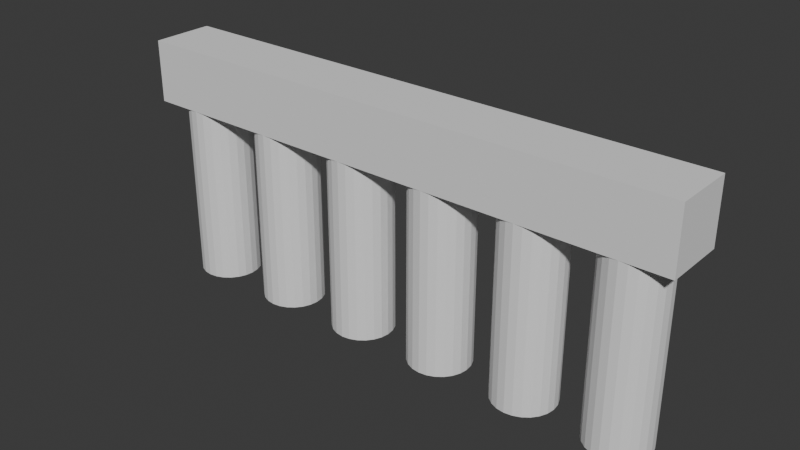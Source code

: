 # Source: dam.blend  (saved by Blender 4.2.66; exported with 4.5.12 LTS)
import bpy
from mathutils import Matrix  # noqa: F401  (used for matrix-valued properties, if any)

bpy.ops.wm.read_factory_settings(use_empty=True)
scene = bpy.context.scene
scene.name = 'Scene'

# ---- collections
col_collection = bpy.data.collections.new('Collection'); scene.collection.children.link(col_collection)

# ---- world
world_world = bpy.data.worlds.new('World'); scene.world = world_world
world_world.use_nodes = True; world_world.node_tree.nodes.clear()
_N = world_world.node_tree.nodes; _L = world_world.node_tree.links
n0 = _N.new('ShaderNodeOutputWorld'); n0.name = 'World Output'; n0.location = (300, 300)
n1 = _N.new('ShaderNodeBackground'); n1.name = 'Background'; n1.location = (10, 300)
n1.inputs[0].default_value = (0.05088, 0.05088, 0.05088, 1.0)
_L.new(n1.outputs[0], n0.inputs[0])
n0.is_active_output = True
world_world.color = (0.05088, 0.05088, 0.05088)
world_world.sun_shadow_jitter_overblur = 0.0

# ---- meshes
me_cube_001 = bpy.data.meshes.new('Cube.001')
me_cube_001.from_pydata([(-1.003, -1.0, 2.693), (-0.8332, 1.0, -3.137), (-1.003, -1.0, 4.693), (-0.8332, 1.0, 2.863), (-1.003, 1.0, 2.693), (-0.8045, 0.9659, -3.137), (-1.003, 1.0, 4.693), (-0.7777, 0.866, -3.137), (0.9968, -1.0, 2.693), (0.9968, -1.0, 4.693), (0.9968, 1.0, 2.693), (-0.7547, 0.7071, -3.137), (0.9968, 1.0, 4.693), (-0.737, 0.5, -3.137), (-0.7259, 0.2588, -3.137), (-0.7221, 6.386e-09, -3.137), (-0.7259, -0.2588, -3.137), (-0.737, -0.5, -3.137), (-0.7547, -0.7071, -3.137), (-0.7777, -0.866, -3.137), (-0.8045, -0.9659, -3.137), (-0.8332, -1.0, -3.137), (-0.8332, -1.0, 2.863), (-0.862, -0.9659, -3.137), (-0.8888, -0.866, -3.137), (-0.9118, -0.7071, -3.137), (-0.9295, -0.5, -3.137), (-0.9406, -0.2588, -3.137), (-0.9444, 6.386e-09, -3.137), (-0.9406, 0.2588, -3.137), (-0.9295, 0.5, -3.137), (-0.9118, 0.7071, -3.137), (-0.8888, 0.866, -3.137), (-0.862, 0.9659, -3.137), (-0.4999, 1.0, -3.137), (-0.4999, 1.0, 2.863), (-0.4712, 0.9659, -3.137), (-0.4444, 0.866, -3.137), (-0.4213, 0.7071, -3.137), (-0.4037, 0.5, -3.137), (-0.3926, 0.2588, -3.137), (-0.3888, 6.386e-09, -3.137), (-0.3926, -0.2588, -3.137), (-0.4037, -0.5, -3.137), (-0.4213, -0.7071, -3.137), (-0.4444, -0.866, -3.137), (-0.4712, -0.9659, -3.137), (-0.4999, -1.0, -3.137), (-0.4999, -1.0, 2.863), (-0.5287, -0.9659, -3.137), (-0.5555, -0.866, -3.137), (-0.5785, -0.7071, -3.137), (-0.5961, -0.5, -3.137), (-0.6072, -0.2588, -3.137), (-0.611, 6.386e-09, -3.137), (-0.6072, 0.2588, -3.137), (-0.5961, 0.5, -3.137), (-0.5785, 0.7071, -3.137), (-0.5555, 0.866, -3.137), (-0.5287, 0.9659, -3.137), (-0.1666, 1.0, -3.137), (-0.1666, 1.0, 2.863), (-0.1378, 0.9659, -3.137), (-0.111, 0.866, -3.137), (-0.08801, 0.7071, -3.137), (-0.07036, 0.5, -3.137), (-0.05926, 0.2588, -3.137), (-0.05547, 6.386e-09, -3.137), (-0.05926, -0.2588, -3.137), (-0.07036, -0.5, -3.137), (-0.08801, -0.7071, -3.137), (-0.111, -0.866, -3.137), (-0.1378, -0.9659, -3.137), (-0.1666, -1.0, -3.137), (-0.1666, -1.0, 2.863), (-0.1953, -0.9659, -3.137), (-0.2221, -0.866, -3.137), (-0.2451, -0.7071, -3.137), (-0.2628, -0.5, -3.137), (-0.2739, -0.2588, -3.137), (-0.2777, 6.386e-09, -3.137), (-0.2739, 0.2588, -3.137), (-0.2628, 0.5, -3.137), (-0.2451, 0.7071, -3.137), (-0.2221, 0.866, -3.137), (-0.1953, 0.9659, -3.137), (0.1668, 1.0, -3.137), (0.1668, 1.0, 2.863), (0.1955, 0.9659, -3.137), (0.2223, 0.866, -3.137), (0.2453, 0.7071, -3.137), (0.263, 0.5, -3.137), (0.2741, 0.2588, -3.137), (0.2779, 6.386e-09, -3.137), (0.2741, -0.2588, -3.137), (0.263, -0.5, -3.137), (0.2453, -0.7071, -3.137), (0.2223, -0.866, -3.137), (0.1955, -0.9659, -3.137), (0.1668, -1.0, -3.137), (0.1668, -1.0, 2.863), (0.138, -0.9659, -3.137), (0.1112, -0.866, -3.137), (0.08818, -0.7071, -3.137), (0.07053, -0.5, -3.137), (0.05943, -0.2588, -3.137), (0.05564, 6.386e-09, -3.137), (0.05943, 0.2588, -3.137), (0.07053, 0.5, -3.137), (0.08818, 0.7071, -3.137), (0.1112, 0.866, -3.137), (0.138, 0.9659, -3.137), (0.5001, 1.0, -3.137), (0.5001, 1.0, 2.863), (0.5288, 0.9659, -3.137), (0.5556, 0.866, -3.137), (0.5787, 0.7071, -3.137), (0.5963, 0.5, -3.137), (0.6074, 0.2588, -3.137), (0.6112, 6.386e-09, -3.137), (0.6074, -0.2588, -3.137), (0.5963, -0.5, -3.137), (0.5787, -0.7071, -3.137), (0.5556, -0.866, -3.137), (0.5288, -0.9659, -3.137), (0.5001, -1.0, -3.137), (0.5001, -1.0, 2.863), (0.4713, -0.9659, -3.137), (0.4445, -0.866, -3.137), (0.4215, -0.7071, -3.137), (0.4039, -0.5, -3.137), (0.3928, -0.2588, -3.137), (0.389, 6.386e-09, -3.137), (0.3928, 0.2588, -3.137), (0.4039, 0.5, -3.137), (0.4215, 0.7071, -3.137), (0.4445, 0.866, -3.137), (0.4713, 0.9659, -3.137), (0.8334, 1.0, -3.137), (0.8334, 1.0, 2.863), (0.8622, 0.9659, -3.137), (0.889, 0.866, -3.137), (0.912, 0.7071, -3.137), (0.9296, 0.5, -3.137), (0.9407, 0.2588, -3.137), (0.9445, 6.386e-09, -3.137), (0.9407, -0.2588, -3.137), (0.9296, -0.5, -3.137), (0.912, -0.7071, -3.137), (0.889, -0.866, -3.137), (0.8622, -0.9659, -3.137), (0.8334, -1.0, -3.137), (0.8334, -1.0, 2.863), (0.8047, -0.9659, -3.137), (0.7779, -0.866, -3.137), (0.7549, -0.7071, -3.137), (0.7372, -0.5, -3.137), (0.7261, -0.2588, -3.137), (0.7223, 6.386e-09, -3.137), (0.7261, 0.2588, -3.137), (0.7372, 0.5, -3.137), (0.7549, 0.7071, -3.137), (0.7779, 0.866, -3.137), (0.8047, 0.9659, -3.137), (-0.8332, 1.0, 2.693), (-0.4999, 1.0, 2.693), (-0.1666, 1.0, 2.693), (0.1668, 1.0, 2.693), (0.5001, 1.0, 2.693), (0.8334, 1.0, 2.693), (-0.1666, -1.0, 2.693), (-0.4999, -1.0, 2.693), (-0.8332, -1.0, 2.693), (0.5001, -1.0, 2.693), (0.1668, -1.0, 2.693), (0.8334, -1.0, 2.693), (-0.862, 0.9659, 2.693), (-0.8045, 0.9659, 2.693), (-0.5785, 0.7071, 2.693), (-0.7777, 0.866, 2.693), (-0.5555, 0.866, 2.693), (-0.5287, 0.9659, 2.693), (-0.4037, 0.5, 2.693), (-0.2628, 0.5, 2.693), (-0.4213, 0.7071, 2.693), (-0.2451, 0.7071, 2.693), (-0.4444, 0.866, 2.693), (-0.2221, 0.866, 2.693), (-0.4712, 0.9659, 2.693), (-0.1953, 0.9659, 2.693), (0.05564, 6.386e-09, 2.693), (-0.05926, 0.2588, 2.693), (0.05943, 0.2588, 2.693), (-0.07036, 0.5, 2.693), (0.07053, 0.5, 2.693), (-0.08801, 0.7071, 2.693), (0.1112, 0.866, 2.693), (0.1955, 0.9659, 2.693), (0.138, 0.9659, 2.693), (0.2453, 0.7071, 2.693), (0.08818, 0.7071, 2.693), (0.2223, 0.866, 2.693), (0.2741, -0.2588, 2.693), (0.2741, 0.2588, 2.693), (0.263, 0.5, 2.693), (-0.111, 0.866, 2.693), (-0.1378, 0.9659, 2.693), (0.389, 6.386e-09, 2.693), (0.2779, 6.386e-09, 2.693), (0.4713, 0.9659, 2.693), (0.7223, 6.386e-09, 2.693), (0.6112, 6.386e-09, 2.693), (0.6074, -0.2588, 2.693), (0.7261, -0.2588, 2.693), (0.6074, 0.2588, 2.693), (0.5963, -0.5, 2.693), (0.3928, -0.2588, 2.693), (0.3928, 0.2588, 2.693), (0.5963, 0.5, 2.693), (0.4039, 0.5, 2.693), (0.5787, 0.7071, 2.693), (0.4215, 0.7071, 2.693), (0.5556, 0.866, 2.693), (0.4445, 0.866, 2.693), (0.5288, 0.9659, 2.693), (0.8622, 0.9659, 2.693), (0.8047, 0.9659, 2.693), (0.9445, 6.386e-09, 2.693), (0.9407, -0.2588, 2.693), (0.9407, 0.2588, 2.693), (0.9296, 0.5, 2.693), (0.889, -0.866, 2.693), (0.912, -0.7071, 2.693), (0.9296, -0.5, 2.693), (0.912, 0.7071, 2.693), (0.889, 0.866, 2.693), (0.7549, -0.7071, 2.693), (0.7372, -0.5, 2.693), (0.7261, 0.2588, 2.693), (0.7372, 0.5, 2.693), (0.7549, 0.7071, 2.693), (0.7779, 0.866, 2.693), (-0.9444, 6.386e-09, 2.693), (-0.9406, -0.2588, 2.693), (-0.9406, 0.2588, 2.693), (-0.8888, -0.866, 2.693), (-0.9118, -0.7071, 2.693), (-0.9295, -0.5, 2.693), (-0.9295, 0.5, 2.693), (-0.9118, 0.7071, 2.693), (-0.8888, 0.866, 2.693), (-0.8045, -0.9659, 2.693), (-0.862, -0.9659, 2.693), (-0.7777, -0.866, 2.693), (-0.7547, -0.7071, 2.693), (-0.737, -0.5, 2.693), (-0.737, 0.5, 2.693), (-0.7547, 0.7071, 2.693), (-0.7259, -0.2588, 2.693), (-0.6072, -0.2588, 2.693), (-0.7221, 6.386e-09, 2.693), (-0.611, 6.386e-09, 2.693), (-0.7259, 0.2588, 2.693), (-0.6072, 0.2588, 2.693), (-0.4712, -0.9659, 2.693), (-0.5287, -0.9659, 2.693), (-0.3888, 6.386e-09, 2.693), (-0.2777, 6.386e-09, 2.693), (-0.4444, -0.866, 2.693), (-0.5555, -0.866, 2.693), (-0.4213, -0.7071, 2.693), (-0.5785, -0.7071, 2.693), (-0.4037, -0.5, 2.693), (-0.5961, -0.5, 2.693), (-0.3926, -0.2588, 2.693), (-0.3926, 0.2588, 2.693), (-0.5961, 0.5, 2.693), (-0.1378, -0.9659, 2.693), (-0.1953, -0.9659, 2.693), (-0.111, -0.866, 2.693), (-0.2221, -0.866, 2.693), (-0.05547, 6.386e-09, 2.693), (0.08818, -0.7071, 2.693), (-0.08801, -0.7071, 2.693), (-0.07036, -0.5, 2.693), (0.07053, -0.5, 2.693), (-0.05926, -0.2588, 2.693), (0.05943, -0.2588, 2.693), (0.138, -0.9659, 2.693), (0.1112, -0.866, 2.693), (-0.2451, -0.7071, 2.693), (-0.2628, -0.5, 2.693), (-0.2739, -0.2588, 2.693), (-0.2739, 0.2588, 2.693), (0.1955, -0.9659, 2.693), (0.4713, -0.9659, 2.693), (0.2223, -0.866, 2.693), (0.4445, -0.866, 2.693), (0.2453, -0.7071, 2.693), (0.4215, -0.7071, 2.693), (0.263, -0.5, 2.693), (0.4039, -0.5, 2.693), (0.5787, -0.7071, 2.693), (0.8622, -0.9659, 2.693), (0.8047, -0.9659, 2.693), (0.7779, -0.866, 2.693), (0.5288, -0.9659, 2.693), (0.5556, -0.866, 2.693)], [], [(0, 2, 6, 4), (4, 3, 164), (35, 61, 166, 165), (87, 61, 35, 165, 164, 3, 4, 6, 12, 10, 169, 139, 113, 168, 167), (113, 139, 169, 168), (61, 87, 167, 166), (10, 12, 9, 8), (152, 8, 9, 2, 0, 22, 172, 171, 48, 74, 170, 174, 100, 126, 173, 175), (0, 172, 22), (8, 152, 175), (100, 174, 173, 126), (48, 171, 170, 74), (207, 216, 301, 299, 297, 295, 173, 174, 294, 296, 298, 300, 202, 208, 203, 204, 199, 201, 197, 167, 168, 209, 223, 221, 219, 217), (169, 10, 8, 175, 303, 231, 232, 233, 228, 227, 229, 230, 234, 235, 225), (214, 218, 220, 222, 224, 168, 169, 226, 241, 240, 239, 238, 210, 213, 237, 236, 305, 304, 175, 173, 306, 307, 302, 215, 212, 211), (172, 0, 4, 164, 176, 250, 249, 248, 244, 242, 243, 247, 246, 245, 252), (259, 273, 271, 269, 265, 171, 172, 251, 253, 254, 255, 258, 260, 262, 256, 257, 179, 177, 164, 165, 181, 180, 178, 276, 263, 261), (285, 282, 289, 288, 174, 170, 277, 279, 283, 284, 286, 281, 191, 193, 195, 205, 206, 166, 167, 198, 196, 200, 194, 192, 190, 287), (170, 171, 264, 268, 270, 272, 274, 266, 275, 182, 184, 186, 188, 165, 166, 189, 187, 185, 183, 293, 267, 292, 291, 290, 280, 278), (12, 6, 2, 9), (177, 5, 1, 164), (179, 7, 5, 177), (257, 11, 7, 179), (256, 13, 11, 257), (262, 14, 13, 256), (260, 15, 14, 262), (258, 16, 15, 260), (255, 17, 16, 258), (254, 18, 17, 255), (253, 19, 18, 254), (251, 20, 19, 253), (172, 21, 20, 251), (23, 21, 172, 252), (24, 23, 252, 245), (25, 24, 245, 246), (26, 25, 246, 247), (27, 26, 247, 243), (28, 27, 243, 242), (29, 28, 242, 244), (30, 29, 244, 248), (31, 30, 248, 249), (32, 31, 249, 250), (33, 32, 250, 176), (164, 1, 33, 176), (33, 1, 5, 7, 11, 13, 14, 15, 16, 17, 18, 19, 20, 21, 23, 24, 25, 26, 27, 28, 29, 30, 31, 32), (188, 36, 34, 165), (186, 37, 36, 188), (184, 38, 37, 186), (182, 39, 38, 184), (275, 40, 39, 182), (266, 41, 40, 275), (274, 42, 41, 266), (272, 43, 42, 274), (270, 44, 43, 272), (268, 45, 44, 270), (264, 46, 45, 268), (171, 47, 46, 264), (49, 47, 171, 265), (50, 49, 265, 269), (51, 50, 269, 271), (52, 51, 271, 273), (53, 52, 273, 259), (54, 53, 259, 261), (55, 54, 261, 263), (56, 55, 263, 276), (57, 56, 276, 178), (58, 57, 178, 180), (59, 58, 180, 181), (34, 59, 181, 165), (59, 34, 36, 37, 38, 39, 40, 41, 42, 43, 44, 45, 46, 47, 49, 50, 51, 52, 53, 54, 55, 56, 57, 58), (206, 62, 60, 166), (205, 63, 62, 206), (195, 64, 63, 205), (193, 65, 64, 195), (191, 66, 65, 193), (281, 67, 66, 191), (286, 68, 67, 281), (284, 69, 68, 286), (283, 70, 69, 284), (279, 71, 70, 283), (277, 72, 71, 279), (170, 73, 72, 277), (75, 73, 170, 278), (76, 75, 278, 280), (77, 76, 280, 290), (78, 77, 290, 291), (79, 78, 291, 292), (80, 79, 292, 267), (81, 80, 267, 293), (82, 81, 293, 183), (83, 82, 183, 185), (84, 83, 185, 187), (85, 84, 187, 189), (60, 85, 189, 166), (85, 60, 62, 63, 64, 65, 66, 67, 68, 69, 70, 71, 72, 73, 75, 76, 77, 78, 79, 80, 81, 82, 83, 84), (197, 88, 86, 167), (201, 89, 88, 197), (199, 90, 89, 201), (204, 91, 90, 199), (203, 92, 91, 204), (208, 93, 92, 203), (202, 94, 93, 208), (300, 95, 94, 202), (298, 96, 95, 300), (296, 97, 96, 298), (294, 98, 97, 296), (174, 99, 98, 294), (101, 99, 174, 288), (102, 101, 288, 289), (103, 102, 289, 282), (104, 103, 282, 285), (105, 104, 285, 287), (106, 105, 287, 190), (107, 106, 190, 192), (108, 107, 192, 194), (109, 108, 194, 200), (110, 109, 200, 196), (111, 110, 196, 198), (86, 111, 198, 167), (111, 86, 88, 89, 90, 91, 92, 93, 94, 95, 96, 97, 98, 99, 101, 102, 103, 104, 105, 106, 107, 108, 109, 110), (224, 114, 112, 168), (222, 115, 114, 224), (220, 116, 115, 222), (218, 117, 116, 220), (214, 118, 117, 218), (211, 119, 118, 214), (212, 120, 119, 211), (215, 121, 120, 212), (302, 122, 121, 215), (307, 123, 122, 302), (306, 124, 123, 307), (173, 125, 124, 306), (127, 125, 173, 295), (128, 127, 295, 297), (129, 128, 297, 299), (130, 129, 299, 301), (131, 130, 301, 216), (132, 131, 216, 207), (133, 132, 207, 217), (134, 133, 217, 219), (135, 134, 219, 221), (136, 135, 221, 223), (137, 136, 223, 209), (112, 137, 209, 168), (137, 112, 114, 115, 116, 117, 118, 119, 120, 121, 122, 123, 124, 125, 127, 128, 129, 130, 131, 132, 133, 134, 135, 136), (225, 140, 138, 169), (235, 141, 140, 225), (234, 142, 141, 235), (230, 143, 142, 234), (229, 144, 143, 230), (227, 145, 144, 229), (228, 146, 145, 227), (233, 147, 146, 228), (232, 148, 147, 233), (231, 149, 148, 232), (303, 150, 149, 231), (175, 151, 150, 303), (153, 151, 175, 304), (154, 153, 304, 305), (155, 154, 305, 236), (156, 155, 236, 237), (157, 156, 237, 213), (158, 157, 213, 210), (159, 158, 210, 238), (160, 159, 238, 239), (161, 160, 239, 240), (162, 161, 240, 241), (163, 162, 241, 226), (138, 163, 226, 169), (163, 138, 140, 141, 142, 143, 144, 145, 146, 147, 148, 149, 150, 151, 153, 154, 155, 156, 157, 158, 159, 160, 161, 162)])
_uv = me_cube_001.uv_layers.new(name='UVMap')
_uv.uv.foreach_set('vector', [0.375, 0.0, 0.625, 0.0, 0.625, 0.25, 0.375, 0.25, 0.375, 0.25, 0.3963, 0.2712, 0.375, 0.2712, 0.3963, 0.3129, 0.3963, 0.3546, 0.375, 0.3546, 0.375, 0.3129, 0.3963, 0.3962, 0.3963, 0.3546, 0.3963, 0.3129, 0.375, 0.3129, 0.375, 0.2712, 0.3963, 0.2712, 0.375, 0.25, 0.625, 0.25, 0.625, 0.5, 0.375, 0.5, 0.375, 0.4796, 0.3963, 0.4796, 0.3963, 0.4379, 0.375, 0.4379, 0.375, 0.3962, 0.3963, 0.4379, 0.3963, 0.4796, 0.375, 0.4796, 0.375, 0.4379, 0.3963, 0.3546, 0.3963, 0.3962, 0.375, 0.3962, 0.375, 0.3546, 0.375, 0.5, 0.625, 0.5, 0.625, 0.75, 0.375, 0.75, 0.3963, 0.7704, 0.375, 0.75, 0.625, 0.75, 0.625, 1.0, 0.375, 1.0, 0.3963, 0.9788, 0.375, 0.9788, 0.375, 0.9371, 0.3963, 0.9371, 0.3963, 0.8954, 0.375, 0.8954, 0.375, 0.8538, 0.3963, 0.8538, 0.3963, 0.8121, 0.375, 0.8121, 0.375, 0.7704, 0.375, 1.0, 0.375, 0.9788, 0.3963, 0.9788, 0.375, 0.75, 0.3963, 0.7704, 0.375, 0.7704, 0.3963, 0.8538, 0.375, 0.8538, 0.375, 0.8121, 0.3963, 0.8121, 0.3963, 0.9371, 0.375, 0.9371, 0.375, 0.8954, 0.3963, 0.8954, 0.299, 0.625, 0.2995, 0.6574, 0.3009, 0.6875, 0.3031, 0.7134, 0.306, 0.7333, 0.3093, 0.7457, 0.3129, 0.75, 0.2712, 0.75, 0.2748, 0.7457, 0.2782, 0.7333, 0.2811, 0.7134, 0.2833, 0.6875, 0.2847, 0.6574, 0.2851, 0.625, 0.2847, 0.5926, 0.2833, 0.5625, 0.2811, 0.5366, 0.2782, 0.5167, 0.2748, 0.5043, 0.2712, 0.5, 0.3129, 0.5, 0.3093, 0.5043, 0.306, 0.5167, 0.3031, 0.5366, 0.3009, 0.5625, 0.2995, 0.5926, 0.3546, 0.5, 0.375, 0.5, 0.375, 0.75, 0.3546, 0.75, 0.3582, 0.7457, 0.3615, 0.7333, 0.3644, 0.7134, 0.3666, 0.6875, 0.368, 0.6574, 0.3685, 0.625, 0.368, 0.5926, 0.3666, 0.5625, 0.3644, 0.5366, 0.3615, 0.5167, 0.3582, 0.5043, 0.3263, 0.5926, 0.3249, 0.5625, 0.3227, 0.5366, 0.3199, 0.5167, 0.3165, 0.5043, 0.3129, 0.5, 0.3546, 0.5, 0.351, 0.5043, 0.3476, 0.5167, 0.3448, 0.5366, 0.3426, 0.5625, 0.3412, 0.5926, 0.3407, 0.625, 0.3412, 0.6574, 0.3426, 0.6875, 0.3448, 0.7134, 0.3476, 0.7333, 0.351, 0.7457, 0.3546, 0.75, 0.3129, 0.75, 0.3165, 0.7457, 0.3199, 0.7333, 0.3227, 0.7134, 0.3249, 0.6875, 0.3263, 0.6574, 0.3268, 0.625, 0.1462, 0.75, 0.125, 0.75, 0.125, 0.5, 0.1462, 0.5, 0.1427, 0.5043, 0.1393, 0.5167, 0.1364, 0.5366, 0.1342, 0.5625, 0.1328, 0.5926, 0.1324, 0.625, 0.1328, 0.6574, 0.1342, 0.6875, 0.1364, 0.7134, 0.1393, 0.7333, 0.1427, 0.7457, 0.1745, 0.6574, 0.1759, 0.6875, 0.1781, 0.7134, 0.181, 0.7333, 0.1843, 0.7457, 0.1879, 0.75, 0.1462, 0.75, 0.1498, 0.7457, 0.1532, 0.7333, 0.1561, 0.7134, 0.1583, 0.6875, 0.1597, 0.6574, 0.1601, 0.625, 0.1597, 0.5926, 0.1583, 0.5625, 0.1561, 0.5366, 0.1532, 0.5167, 0.1498, 0.5043, 0.1462, 0.5, 0.1879, 0.5, 0.1843, 0.5043, 0.181, 0.5167, 0.1781, 0.5366, 0.1759, 0.5625, 0.1745, 0.5926, 0.174, 0.625, 0.2592, 0.6875, 0.2614, 0.7134, 0.2643, 0.7333, 0.2677, 0.7457, 0.2712, 0.75, 0.2296, 0.75, 0.2332, 0.7457, 0.2365, 0.7333, 0.2394, 0.7134, 0.2416, 0.6875, 0.243, 0.6574, 0.2435, 0.625, 0.243, 0.5926, 0.2416, 0.5625, 0.2394, 0.5366, 0.2365, 0.5167, 0.2332, 0.5043, 0.2296, 0.5, 0.2712, 0.5, 0.2677, 0.5043, 0.2643, 0.5167, 0.2614, 0.5366, 0.2592, 0.5625, 0.2578, 0.5926, 0.2574, 0.625, 0.2578, 0.6574, 0.2296, 0.75, 0.1879, 0.75, 0.1915, 0.7457, 0.1949, 0.7333, 0.1977, 0.7134, 0.1999, 0.6875, 0.2013, 0.6574, 0.2018, 0.625, 0.2013, 0.5926, 0.1999, 0.5625, 0.1977, 0.5366, 0.1949, 0.5167, 0.1915, 0.5043, 0.1879, 0.5, 0.2296, 0.5, 0.226, 0.5043, 0.2226, 0.5167, 0.2198, 0.5366, 0.2176, 0.5625, 0.2162, 0.5926, 0.2157, 0.625, 0.2162, 0.6574, 0.2176, 0.6875, 0.2198, 0.7134, 0.2226, 0.7333, 0.226, 0.7457, 0.625, 0.5, 0.875, 0.5, 0.875, 0.75, 0.625, 0.75, 0.9583, 0.9858, 0.9583, 0.5, 1.0, 0.5, 1.0, 0.9858, 0.9167, 0.9858, 0.9167, 0.5, 0.9583, 0.5, 0.9583, 0.9858, 0.875, 0.9858, 0.875, 0.5, 0.9167, 0.5, 0.9167, 0.9858, 0.8333, 0.9858, 0.8333, 0.5, 0.875, 0.5, 0.875, 0.9858, 0.7917, 0.9858, 0.7917, 0.5, 0.8333, 0.5, 0.8333, 0.9858, 0.75, 0.9858, 0.75, 0.5, 0.7917, 0.5, 0.7917, 0.9858, 0.7083, 0.9858, 0.7083, 0.5, 0.75, 0.5, 0.75, 0.9858, 0.6667, 0.9858, 0.6667, 0.5, 0.7083, 0.5, 0.7083, 0.9858, 0.625, 0.9858, 0.625, 0.5, 0.6667, 0.5, 0.6667, 0.9858, 0.5833, 0.9858, 0.5833, 0.5, 0.625, 0.5, 0.625, 0.9858, 0.5417, 0.9858, 0.5417, 0.5, 0.5833, 0.5, 0.5833, 0.9858, 0.5, 0.9858, 0.5, 0.5, 0.5417, 0.5, 0.5417, 0.9858, 0.4583, 0.5, 0.5, 0.5, 0.5, 0.9858, 0.4583, 0.9858, 0.4167, 0.5, 0.4583, 0.5, 0.4583, 0.9858, 0.4167, 0.9858, 0.375, 0.5, 0.4167, 0.5, 0.4167, 0.9858, 0.375, 0.9858, 0.3333, 0.5, 0.375, 0.5, 0.375, 0.9858, 0.3333, 0.9858, 0.2917, 0.5, 0.3333, 0.5, 0.3333, 0.9858, 0.2917, 0.9858, 0.25, 0.5, 0.2917, 0.5, 0.2917, 0.9858, 0.25, 0.9858, 0.2083, 0.5, 0.25, 0.5, 0.25, 0.9858, 0.2083, 0.9858, 0.1667, 0.5, 0.2083, 0.5, 0.2083, 0.9858, 0.1667, 0.9858, 0.125, 0.5, 0.1667, 0.5, 0.1667, 0.9858, 0.125, 0.9858, 0.08333, 0.5, 0.125, 0.5, 0.125, 0.9858, 0.08333, 0.9858, 0.04167, 0.5, 0.08333, 0.5, 0.08333, 0.9858, 0.04167, 0.9858, -1.863e-07, 0.9858, -1.863e-07, 0.5, 0.04167, 0.5, 0.04167, 0.9858, 0.6879, 0.4818, 0.75, 0.49, 0.8121, 0.4818, 0.87, 0.4578, 0.9197, 0.4197, 0.75, 0.49, 0.8121, 0.4818, 0.87, 0.4578, 0.9197, 0.4197, 0.9578, 0.37, 0.9818, 0.3121, 0.99, 0.25, 0.9818, 0.1879, 0.9578, 0.13, 0.9197, 0.08029, 0.87, 0.04215, 0.8121, 0.01818, 0.75, 0.01, 0.6879, 0.01818, 0.63, 0.04215, 0.5803, 0.08029, 0.5422, 0.13, 0.5182, 0.1879, 0.51, 0.25, 0.9583, 0.9858, 0.9583, 0.5, 1.0, 0.5, 1.0, 0.9858, 0.9167, 0.9858, 0.9167, 0.5, 0.9583, 0.5, 0.9583, 0.9858, 0.875, 0.9858, 0.875, 0.5, 0.9167, 0.5, 0.9167, 0.9858, 0.8333, 0.9858, 0.8333, 0.5, 0.875, 0.5, 0.875, 0.9858, 0.7917, 0.9858, 0.7917, 0.5, 0.8333, 0.5, 0.8333, 0.9858, 0.75, 0.9858, 0.75, 0.5, 0.7917, 0.5, 0.7917, 0.9858, 0.7083, 0.9858, 0.7083, 0.5, 0.75, 0.5, 0.75, 0.9858, 0.6667, 0.9858, 0.6667, 0.5, 0.7083, 0.5, 0.7083, 0.9858, 0.625, 0.9858, 0.625, 0.5, 0.6667, 0.5, 0.6667, 0.9858, 0.5833, 0.9858, 0.5833, 0.5, 0.625, 0.5, 0.625, 0.9858, 0.5417, 0.9858, 0.5417, 0.5, 0.5833, 0.5, 0.5833, 0.9858, 0.5, 0.9858, 0.5, 0.5, 0.5417, 0.5, 0.5417, 0.9858, 0.4583, 0.5, 0.5, 0.5, 0.5, 0.9858, 0.4583, 0.9858, 0.4167, 0.5, 0.4583, 0.5, 0.4583, 0.9858, 0.4167, 0.9858, 0.375, 0.5, 0.4167, 0.5, 0.4167, 0.9858, 0.375, 0.9858, 0.3333, 0.5, 0.375, 0.5, 0.375, 0.9858, 0.3333, 0.9858, 0.2917, 0.5, 0.3333, 0.5, 0.3333, 0.9858, 0.2917, 0.9858, 0.25, 0.5, 0.2917, 0.5, 0.2917, 0.9858, 0.25, 0.9858, 0.2083, 0.5, 0.25, 0.5, 0.25, 0.9858, 0.2083, 0.9858, 0.1667, 0.5, 0.2083, 0.5, 0.2083, 0.9858, 0.1667, 0.9858, 0.125, 0.5, 0.1667, 0.5, 0.1667, 0.9858, 0.125, 0.9858, 0.08333, 0.5, 0.125, 0.5, 0.125, 0.9858, 0.08333, 0.9858, 0.04167, 0.5, 0.08333, 0.5, 0.08333, 0.9858, 0.04167, 0.9858, -1.863e-07, 0.5, 0.04167, 0.5, 0.04167, 0.9858, -1.863e-07, 0.9858, 0.6879, 0.4818, 0.75, 0.49, 0.8121, 0.4818, 0.87, 0.4578, 0.9197, 0.4197, 0.75, 0.49, 0.8121, 0.4818, 0.87, 0.4578, 0.9197, 0.4197, 0.9578, 0.37, 0.9818, 0.3121, 0.99, 0.25, 0.9818, 0.1879, 0.9578, 0.13, 0.9197, 0.08029, 0.87, 0.04215, 0.8121, 0.01818, 0.75, 0.01, 0.6879, 0.01818, 0.63, 0.04215, 0.5803, 0.08029, 0.5422, 0.13, 0.5182, 0.1879, 0.51, 0.25, 0.9583, 0.9858, 0.9583, 0.5, 1.0, 0.5, 1.0, 0.9858, 0.9167, 0.9858, 0.9167, 0.5, 0.9583, 0.5, 0.9583, 0.9858, 0.875, 0.9858, 0.875, 0.5, 0.9167, 0.5, 0.9167, 0.9858, 0.8333, 0.9858, 0.8333, 0.5, 0.875, 0.5, 0.875, 0.9858, 0.7917, 0.9858, 0.7917, 0.5, 0.8333, 0.5, 0.8333, 0.9858, 0.75, 0.9858, 0.75, 0.5, 0.7917, 0.5, 0.7917, 0.9858, 0.7083, 0.9858, 0.7083, 0.5, 0.75, 0.5, 0.75, 0.9858, 0.6667, 0.9858, 0.6667, 0.5, 0.7083, 0.5, 0.7083, 0.9858, 0.625, 0.9858, 0.625, 0.5, 0.6667, 0.5, 0.6667, 0.9858, 0.5833, 0.9858, 0.5833, 0.5, 0.625, 0.5, 0.625, 0.9858, 0.5417, 0.9858, 0.5417, 0.5, 0.5833, 0.5, 0.5833, 0.9858, 0.5, 0.9858, 0.5, 0.5, 0.5417, 0.5, 0.5417, 0.9858, 0.4583, 0.5, 0.5, 0.5, 0.5, 0.9858, 0.4583, 0.9858, 0.4167, 0.5, 0.4583, 0.5, 0.4583, 0.9858, 0.4167, 0.9858, 0.375, 0.5, 0.4167, 0.5, 0.4167, 0.9858, 0.375, 0.9858, 0.3333, 0.5, 0.375, 0.5, 0.375, 0.9858, 0.3333, 0.9858, 0.2917, 0.5, 0.3333, 0.5, 0.3333, 0.9858, 0.2917, 0.9858, 0.25, 0.5, 0.2917, 0.5, 0.2917, 0.9858, 0.25, 0.9858, 0.2083, 0.5, 0.25, 0.5, 0.25, 0.9858, 0.2083, 0.9858, 0.1667, 0.5, 0.2083, 0.5, 0.2083, 0.9858, 0.1667, 0.9858, 0.125, 0.5, 0.1667, 0.5, 0.1667, 0.9858, 0.125, 0.9858, 0.08333, 0.5, 0.125, 0.5, 0.125, 0.9858, 0.08333, 0.9858, 0.04167, 0.5, 0.08333, 0.5, 0.08333, 0.9858, 0.04167, 0.9858, -1.863e-07, 0.5, 0.04167, 0.5, 0.04167, 0.9858, -1.863e-07, 0.9858, 0.6879, 0.4818, 0.75, 0.49, 0.8121, 0.4818, 0.87, 0.4578, 0.9197, 0.4197, 0.75, 0.49, 0.8121, 0.4818, 0.87, 0.4578, 0.9197, 0.4197, 0.9578, 0.37, 0.9818, 0.3121, 0.99, 0.25, 0.9818, 0.1879, 0.9578, 0.13, 0.9197, 0.08029, 0.87, 0.04215, 0.8121, 0.01818, 0.75, 0.01, 0.6879, 0.01818, 0.63, 0.04215, 0.5803, 0.08029, 0.5422, 0.13, 0.5182, 0.1879, 0.51, 0.25, 0.9583, 0.9858, 0.9583, 0.5, 1.0, 0.5, 1.0, 0.9858, 0.9167, 0.9858, 0.9167, 0.5, 0.9583, 0.5, 0.9583, 0.9858, 0.875, 0.9858, 0.875, 0.5, 0.9167, 0.5, 0.9167, 0.9858, 0.8333, 0.9858, 0.8333, 0.5, 0.875, 0.5, 0.875, 0.9858, 0.7917, 0.9858, 0.7917, 0.5, 0.8333, 0.5, 0.8333, 0.9858, 0.75, 0.9858, 0.75, 0.5, 0.7917, 0.5, 0.7917, 0.9858, 0.7083, 0.9858, 0.7083, 0.5, 0.75, 0.5, 0.75, 0.9858, 0.6667, 0.9858, 0.6667, 0.5, 0.7083, 0.5, 0.7083, 0.9858, 0.625, 0.9858, 0.625, 0.5, 0.6667, 0.5, 0.6667, 0.9858, 0.5833, 0.9858, 0.5833, 0.5, 0.625, 0.5, 0.625, 0.9858, 0.5417, 0.9858, 0.5417, 0.5, 0.5833, 0.5, 0.5833, 0.9858, 0.5, 0.9858, 0.5, 0.5, 0.5417, 0.5, 0.5417, 0.9858, 0.4583, 0.5, 0.5, 0.5, 0.5, 0.9858, 0.4583, 0.9858, 0.4167, 0.5, 0.4583, 0.5, 0.4583, 0.9858, 0.4167, 0.9858, 0.375, 0.5, 0.4167, 0.5, 0.4167, 0.9858, 0.375, 0.9858, 0.3333, 0.5, 0.375, 0.5, 0.375, 0.9858, 0.3333, 0.9858, 0.2917, 0.5, 0.3333, 0.5, 0.3333, 0.9858, 0.2917, 0.9858, 0.25, 0.5, 0.2917, 0.5, 0.2917, 0.9858, 0.25, 0.9858, 0.2083, 0.5, 0.25, 0.5, 0.25, 0.9858, 0.2083, 0.9858, 0.1667, 0.5, 0.2083, 0.5, 0.2083, 0.9858, 0.1667, 0.9858, 0.125, 0.5, 0.1667, 0.5, 0.1667, 0.9858, 0.125, 0.9858, 0.08333, 0.5, 0.125, 0.5, 0.125, 0.9858, 0.08333, 0.9858, 0.04167, 0.5, 0.08333, 0.5, 0.08333, 0.9858, 0.04167, 0.9858, -1.863e-07, 0.5, 0.04167, 0.5, 0.04167, 0.9858, -1.863e-07, 0.9858, 0.6879, 0.4818, 0.75, 0.49, 0.8121, 0.4818, 0.87, 0.4578, 0.9197, 0.4197, 0.75, 0.49, 0.8121, 0.4818, 0.87, 0.4578, 0.9197, 0.4197, 0.9578, 0.37, 0.9818, 0.3121, 0.99, 0.25, 0.9818, 0.1879, 0.9578, 0.13, 0.9197, 0.08029, 0.87, 0.04215, 0.8121, 0.01818, 0.75, 0.01, 0.6879, 0.01818, 0.63, 0.04215, 0.5803, 0.08029, 0.5422, 0.13, 0.5182, 0.1879, 0.51, 0.25, 0.9583, 0.9858, 0.9583, 0.5, 1.0, 0.5, 1.0, 0.9858, 0.9167, 0.9858, 0.9167, 0.5, 0.9583, 0.5, 0.9583, 0.9858, 0.875, 0.9858, 0.875, 0.5, 0.9167, 0.5, 0.9167, 0.9858, 0.8333, 0.9858, 0.8333, 0.5, 0.875, 0.5, 0.875, 0.9858, 0.7917, 0.9858, 0.7917, 0.5, 0.8333, 0.5, 0.8333, 0.9858, 0.75, 0.9858, 0.75, 0.5, 0.7917, 0.5, 0.7917, 0.9858, 0.7083, 0.9858, 0.7083, 0.5, 0.75, 0.5, 0.75, 0.9858, 0.6667, 0.9858, 0.6667, 0.5, 0.7083, 0.5, 0.7083, 0.9858, 0.625, 0.9858, 0.625, 0.5, 0.6667, 0.5, 0.6667, 0.9858, 0.5833, 0.9858, 0.5833, 0.5, 0.625, 0.5, 0.625, 0.9858, 0.5417, 0.9858, 0.5417, 0.5, 0.5833, 0.5, 0.5833, 0.9858, 0.5, 0.9858, 0.5, 0.5, 0.5417, 0.5, 0.5417, 0.9858, 0.4583, 0.5, 0.5, 0.5, 0.5, 0.9858, 0.4583, 0.9858, 0.4167, 0.5, 0.4583, 0.5, 0.4583, 0.9858, 0.4167, 0.9858, 0.375, 0.5, 0.4167, 0.5, 0.4167, 0.9858, 0.375, 0.9858, 0.3333, 0.5, 0.375, 0.5, 0.375, 0.9858, 0.3333, 0.9858, 0.2917, 0.5, 0.3333, 0.5, 0.3333, 0.9858, 0.2917, 0.9858, 0.25, 0.5, 0.2917, 0.5, 0.2917, 0.9858, 0.25, 0.9858, 0.2083, 0.5, 0.25, 0.5, 0.25, 0.9858, 0.2083, 0.9858, 0.1667, 0.5, 0.2083, 0.5, 0.2083, 0.9858, 0.1667, 0.9858, 0.125, 0.5, 0.1667, 0.5, 0.1667, 0.9858, 0.125, 0.9858, 0.08333, 0.5, 0.125, 0.5, 0.125, 0.9858, 0.08333, 0.9858, 0.04167, 0.5, 0.08333, 0.5, 0.08333, 0.9858, 0.04167, 0.9858, -1.863e-07, 0.5, 0.04167, 0.5, 0.04167, 0.9858, -1.863e-07, 0.9858, 0.6879, 0.4818, 0.75, 0.49, 0.8121, 0.4818, 0.87, 0.4578, 0.9197, 0.4197, 0.75, 0.49, 0.8121, 0.4818, 0.87, 0.4578, 0.9197, 0.4197, 0.9578, 0.37, 0.9818, 0.3121, 0.99, 0.25, 0.9818, 0.1879, 0.9578, 0.13, 0.9197, 0.08029, 0.87, 0.04215, 0.8121, 0.01818, 0.75, 0.01, 0.6879, 0.01818, 0.63, 0.04215, 0.5803, 0.08029, 0.5422, 0.13, 0.5182, 0.1879, 0.51, 0.25, 0.9583, 0.9858, 0.9583, 0.5, 1.0, 0.5, 1.0, 0.9858, 0.9167, 0.9858, 0.9167, 0.5, 0.9583, 0.5, 0.9583, 0.9858, 0.875, 0.9858, 0.875, 0.5, 0.9167, 0.5, 0.9167, 0.9858, 0.8333, 0.9858, 0.8333, 0.5, 0.875, 0.5, 0.875, 0.9858, 0.7917, 0.9858, 0.7917, 0.5, 0.8333, 0.5, 0.8333, 0.9858, 0.75, 0.9858, 0.75, 0.5, 0.7917, 0.5, 0.7917, 0.9858, 0.7083, 0.9858, 0.7083, 0.5, 0.75, 0.5, 0.75, 0.9858, 0.6667, 0.9858, 0.6667, 0.5, 0.7083, 0.5, 0.7083, 0.9858, 0.625, 0.9858, 0.625, 0.5, 0.6667, 0.5, 0.6667, 0.9858, 0.5833, 0.9858, 0.5833, 0.5, 0.625, 0.5, 0.625, 0.9858, 0.5417, 0.9858, 0.5417, 0.5, 0.5833, 0.5, 0.5833, 0.9858, 0.5, 0.9858, 0.5, 0.5, 0.5417, 0.5, 0.5417, 0.9858, 0.4583, 0.5, 0.5, 0.5, 0.5, 0.9858, 0.4583, 0.9858, 0.4167, 0.5, 0.4583, 0.5, 0.4583, 0.9858, 0.4167, 0.9858, 0.375, 0.5, 0.4167, 0.5, 0.4167, 0.9858, 0.375, 0.9858, 0.3333, 0.5, 0.375, 0.5, 0.375, 0.9858, 0.3333, 0.9858, 0.2917, 0.5, 0.3333, 0.5, 0.3333, 0.9858, 0.2917, 0.9858, 0.25, 0.5, 0.2917, 0.5, 0.2917, 0.9858, 0.25, 0.9858, 0.2083, 0.5, 0.25, 0.5, 0.25, 0.9858, 0.2083, 0.9858, 0.1667, 0.5, 0.2083, 0.5, 0.2083, 0.9858, 0.1667, 0.9858, 0.125, 0.5, 0.1667, 0.5, 0.1667, 0.9858, 0.125, 0.9858, 0.08333, 0.5, 0.125, 0.5, 0.125, 0.9858, 0.08333, 0.9858, 0.04167, 0.5, 0.08333, 0.5, 0.08333, 0.9858, 0.04167, 0.9858, -1.863e-07, 0.5, 0.04167, 0.5, 0.04167, 0.9858, -1.863e-07, 0.9858, 0.6879, 0.4818, 0.75, 0.49, 0.8121, 0.4818, 0.87, 0.4578, 0.9197, 0.4197, 0.75, 0.49, 0.8121, 0.4818, 0.87, 0.4578, 0.9197, 0.4197, 0.9578, 0.37, 0.9818, 0.3121, 0.99, 0.25, 0.9818, 0.1879, 0.9578, 0.13, 0.9197, 0.08029, 0.87, 0.04215, 0.8121, 0.01818, 0.75, 0.01, 0.6879, 0.01818, 0.63, 0.04215, 0.5803, 0.08029, 0.5422, 0.13, 0.5182, 0.1879, 0.51, 0.25])
me_cube_001.update()

# ---- objects
ob_cube = bpy.data.objects.new('Cube', me_cube_001)

# ---- transforms, parenting, visibility, modifiers, constraints
ob_cube.location = (0.0, -6.386e-09, 0.0)
ob_cube.scale = (9.0, 1.0, 1.0)

# ---- collection membership
col_collection.objects.link(ob_cube)

# ---- scene / render settings (as saved in the file)
scene.frame_start = 1; scene.frame_end = 250; scene.frame_set(1)
scene.render.engine = 'BLENDER_EEVEE_NEXT'
bpy.context.view_layer.update()

# ---- added for rendering (the .blend has no active camera and no usable light): camera, sun
cam_auto = bpy.data.cameras.new('AutoCamera')
cam_auto.lens = 50.0
cam_auto.sensor_width = 36.0
cam_auto.clip_end = 1000.0
ob_auto_camera = bpy.data.objects.new('AutoCamera', cam_auto)
scene.collection.objects.link(ob_auto_camera)
ob_auto_camera.location = (18.2265, -21.9065, 15.3825)
ob_auto_camera.rotation_euler = (1.09748, -7.21219e-08, 0.694738)
scene.camera = ob_auto_camera
light_auto_sun = bpy.data.lights.new('AutoSun', 'SUN')
light_auto_sun.energy = 3.0
light_auto_sun.angle = 0.0523599
ob_auto_sun = bpy.data.objects.new('AutoSun', light_auto_sun)
scene.collection.objects.link(ob_auto_sun)
ob_auto_sun.rotation_euler = (0.872665, 0.174533, 0.523599)
bpy.context.view_layer.update()
